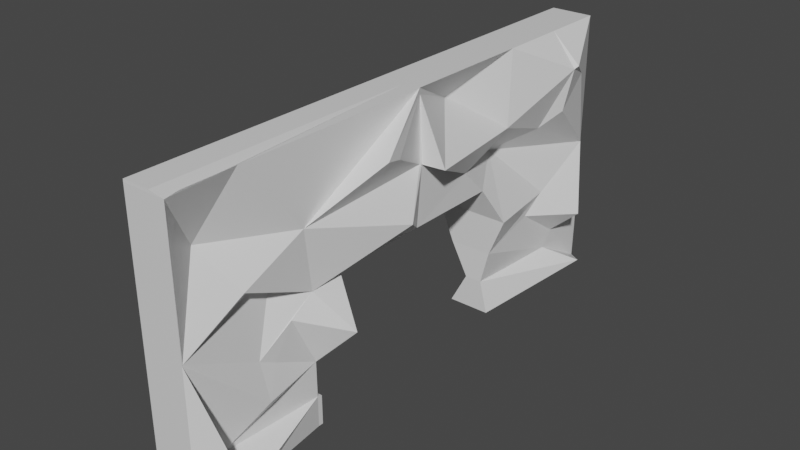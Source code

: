 # Source: future_wall_NO_DOOR_blend.blend  (saved by Blender 2.80.75; exported with 4.5.12 LTS)
import bpy
from mathutils import Matrix  # noqa: F401  (used for matrix-valued properties, if any)

bpy.ops.wm.read_factory_settings(use_empty=True)
scene = bpy.context.scene
scene.name = 'Scene'

# ---- collections
col_collection = bpy.data.collections.new('Collection'); scene.collection.children.link(col_collection)

# ---- materials (node trees are filled in below, after node groups)
mat_material_002 = bpy.data.materials.new('Material.002')
mat_material_002.alpha_threshold = 0.0
mat_material_002.use_transparent_shadow = False
mat_material_002.line_color = (0.0, 0.0, 0.0, 1.0)

# ---- material node trees
mat_material_002.use_nodes = True; mat_material_002.node_tree.nodes.clear()
_N = mat_material_002.node_tree.nodes; _L = mat_material_002.node_tree.links
n0 = _N.new('ShaderNodeOutputMaterial'); n0.name = 'Material Output'; n0.location = (300, 300)
n1 = _N.new('ShaderNodeBsdfPrincipled'); n1.name = 'Principled BSDF'; n1.location = (10, 300)
n1.distribution = 'GGX'
n1.subsurface_method = 'BURLEY'
n1.inputs[2].default_value = 0.4
n1.inputs[3].default_value = 1.45
n1.inputs[27].default_value = (0.0, 0.0, 0.0, 1.0)
n1.inputs[28].default_value = 1.0
_L.new(n1.outputs[0], n0.inputs[0])
n0.is_active_output = True

# ---- world
world_world = bpy.data.worlds.new('World'); scene.world = world_world
world_world.use_nodes = True; world_world.node_tree.nodes.clear()
_N = world_world.node_tree.nodes; _L = world_world.node_tree.links
n0 = _N.new('ShaderNodeOutputWorld'); n0.name = 'World Output'; n0.location = (300, 300)
n1 = _N.new('ShaderNodeBackground'); n1.name = 'Background'; n1.location = (10, 300)
n1.inputs[0].default_value = (0.05088, 0.05088, 0.05088, 1.0)
_L.new(n1.outputs[0], n0.inputs[0])
n0.is_active_output = True
world_world.color = (0.05088, 0.05088, 0.05088)
world_world.use_sun_shadow = False
world_world.sun_shadow_jitter_overblur = 0.0

# ---- meshes
me_cube_002 = bpy.data.meshes.new('Cube.002')
me_cube_002.from_pydata([(1.6, 1.1, 2.0), (1.6, 1.1, -9.51e-06), (1.601, -0.8517, 1.998), (1.6, -0.9, -5.96e-08), (-0.4, -0.9, -5.96e-08), (1.6, 0.1, 2.0), (1.6, 1.1, 1.0), (1.6, -0.9, 1.0), (1.6, 0.1, 1.04), (1.6, 0.09094, 1.04), (1.6, -0.9004, 1.982), (1.907, 0.5685, 1.448), (1.622, 0.5049, 0.4996), (1.6, -0.3974, 0.5032), (1.6, -0.8954, 1.0), (1.6, -0.9, 1.005), (1.6, -0.9, 0.9956), (1.884, -0.439, 1.462), (1.057, -0.7731, 0.2271), (1.646, 0.8678, 0.258), (1.6, -0.3953, 0.01234), (1.6, 0.5047, -7.451e-08), (1.774, 0.1044, 1.497), (1.581, -0.3997, 1.003), (-0.2615, 0.614, 1.195), (1.6, 0.6007, 2.0), (1.6, -0.4111, 2.0), (1.6, -0.6556, 2.0), (1.6, -0.8977, 1.002), (-0.4, -0.7528, 1.537), (3.6, -0.7866, 0.1136), (1.6, -0.3958, 0.2388), (3.6, 0.9771, 0.1217), (1.026, 0.5015, 0.2481), (1.749, 0.1049, 1.482), (1.768, 0.09171, 1.496), (1.608, 0.3496, 1.248), (3.6, -0.1645, 1.734), (3.599, 0.1062, 1.496), (1.762, 0.1011, 1.486), (-0.4, 0.3571, 1.743), (1.76, 0.1037, 1.488), (3.6, -0.05292, 1.242), (3.6, 0.8737, 1.774), (1.6, 0.8714, 2.0), (1.444, -0.6196, 0.724), (1.706, 0.8278, 0.7629), (1.6, -0.2793, 1.04), (1.6, 0.4545, 1.04), (2.776, 0.967, 1.655), (1.635, 0.7859, 1.304), (3.6, 0.9523, 0.5454), (1.637, 0.7309, 0.6324), (2.84, 0.5029, 0.7926), (1.512, -0.5595, 0.6622), (2.215, -0.619, 0.4756), (1.585, -0.4905, 0.8883), (3.6, -0.316, 0.7176), (1.714, 0.9107, 0.3823), (1.605, 1.103, 0.2713), (0.09774, -0.494, 1.2), (1.597, -0.6646, 1.232), (2.854, -0.6804, 0.08243), (1.6, -0.3776, 0.01234), (1.6, -0.378, 0.23), (1.602, 0.1009, 1.957), (3.215, -0.09196, 1.693), (-0.05834, 0.3357, 1.722), (3.477, 0.8568, 1.757), (1.6, 0.8547, 2.0), (2.768, 0.8539, 1.426), (1.71, 0.8147, 0.7526), (1.853, 1.081, 0.9426), (1.625, 1.081, 0.2878), (-1.6, 1.1, 2.0), (-1.6, 1.1, -9.468e-06), (-1.6, -0.9, 2.0), (-1.6, -0.9, -5.96e-08), (0.4, 1.1, 2.0), (0.4, 1.1, -5.96e-08), (0.4, -0.9, 2.0), (0.4, -0.9, -5.96e-08), (-1.6, 0.1, 2.0), (0.4, 0.1, 2.0), (-1.6, 1.1, 1.0), (-1.6, -0.9, 1.0), (0.4, 1.1, 1.0), (-1.6, 0.1, 1.04), (-1.6, 0.09094, 1.04), (-1.6, -0.9004, 1.982), (-1.923, 0.5738, 1.453), (-1.643, 0.505, 0.4958), (-1.6, -0.3974, 0.5032), (-1.6, -0.8954, 1.0), (-1.6, -0.9, 1.005), (-1.6, -0.9, 0.9956), (-1.9, -0.4374, 1.464), (-3.297, -0.6947, 0.2271), (-1.647, 0.8673, 0.2571), (-1.6, -0.3953, 0.01234), (-1.6, 0.5047, -7.451e-08), (-1.775, 0.1043, 1.497), (-1.581, -0.3997, 1.003), (-0.751, 0.6119, 1.2), (-1.6, 0.6008, 2.0), (-1.6, -0.4111, 2.0), (-1.6, -0.6556, 2.0), (-1.6, -0.8977, 1.002), (-1.851, -0.7528, 1.537), (-3.6, -0.7866, 0.1136), (-1.6, -0.3958, 0.2388), (-3.6, 0.9771, 0.1217), (-0.2738, 0.502, 0.2481), (-1.752, 0.1046, 1.482), (-1.768, 0.09171, 1.496), (-1.611, 0.3497, 1.248), (-3.6, -0.1645, 1.734), (-3.599, 0.1062, 1.496), (-1.759, 0.1013, 1.486), (-2.973, 0.3571, 1.743), (-1.758, 0.1037, 1.488), (-3.6, -0.05292, 1.242), (-3.6, 0.8737, 1.774), (-1.6, 0.8714, 2.0), (-1.444, -0.6196, 0.724), (-1.722, 0.8264, 0.7621), (-1.6, -0.2793, 1.04), (-1.6, 0.4545, 1.04), (-2.776, 0.967, 1.655), (-1.635, 0.7859, 1.304), (-3.6, 0.9523, 0.5454), (-1.647, 0.7311, 0.6319), (-2.84, 0.5029, 0.7926), (-1.512, -0.5595, 0.6622), (-2.215, -0.619, 0.4756), (-1.585, -0.4905, 0.8883), (-3.6, -0.316, 0.7176), (-1.718, 0.9092, 0.3812), (-1.605, 1.103, 0.2713), (-2.819, -0.5232, 1.068), (-1.595, -0.6646, 1.231), (-2.854, -0.6804, 0.08243), (-1.6, -0.3776, 0.01234), (-1.6, -0.378, 0.23), (-1.606, 0.1009, 1.957), (-3.217, -0.09198, 1.693), (-0.4413, 0.3357, 1.722), (-3.477, 0.8568, 1.757), (-1.6, 0.8547, 2.0), (-2.768, 0.8539, 1.426), (-1.723, 0.816, 0.7518), (-1.853, 1.081, 0.9426), (-1.625, 1.081, 0.2878)], [], [(7, 15, 94, 85), (8, 34, 39, 42, 9), (6, 0, 43, 49), (32, 19, 12, 33), (16, 95, 77, 81, 4, 3), (26, 27, 29, 17), (9, 42, 23, 47), (53, 48, 127, 132), (12, 53, 132, 91), (8, 36, 34), (3, 30, 18, 55, 16), (5, 40, 11, 25), (11, 24, 6, 50), (72, 71, 52, 51), (14, 45, 56, 23, 60), (14, 28, 15, 7), (17, 37, 5, 26), (16, 14, 7), (28, 29, 10, 15), (16, 55, 54, 45, 14), (19, 32, 1, 59, 73, 58), (31, 13, 18, 30), (17, 35, 66, 37), (65, 67, 40, 5), (23, 17, 61, 60), (24, 36, 8, 48), (69, 68, 43, 44), (27, 2, 10, 29), (14, 61, 17, 29, 28), (20, 31, 62, 3), (1, 32, 33, 21), (36, 24, 11), (35, 39, 41, 22), (34, 36, 11, 38, 41), (66, 35, 22, 65), (42, 39, 35, 17), (41, 38, 22), (40, 67, 38, 11), (41, 39, 34), (23, 42, 17), (68, 11, 50, 70), (44, 43, 0), (23, 56, 57, 47), (24, 46, 6), (48, 53, 12, 52, 71, 46, 24), (49, 70, 50, 6), (51, 52, 12, 19, 58), (54, 55, 18, 13), (57, 56, 45, 54, 13), (73, 59, 6, 72), (60, 61, 14), (3, 62, 31, 30), (63, 64, 31, 20), (37, 66, 65, 5), (22, 38, 67, 65), (43, 68, 70, 49), (25, 11, 68, 69), (58, 73, 72, 51), (6, 46, 71, 72), (82, 105, 106, 76, 80, 83), (15, 10, 80, 76, 89, 94), (3, 4, 81, 77, 99, 142, 63, 20), (87, 88, 121, 118, 113), (86, 84, 74, 78), (84, 128, 122, 74), (1, 21, 100, 75, 79), (74, 123, 148, 104, 82, 83, 78), (111, 112, 91, 98), (79, 75, 138, 84, 86), (95, 16, 7, 85), (105, 96, 108, 106), (88, 126, 102, 121), (9, 88, 87, 8), (8, 87, 127, 48), (87, 113, 115), (77, 95, 134, 97, 109), (82, 104, 90, 119), (90, 129, 84, 103), (151, 130, 131, 150), (93, 139, 102, 135, 124), (93, 85, 94, 107), (96, 105, 82, 116), (95, 85, 93), (107, 94, 89, 108), (95, 93, 124, 133, 134), (98, 137, 152, 138, 75, 111), (110, 109, 97, 92), (96, 116, 145, 114), (144, 82, 119, 146), (102, 139, 140, 96), (103, 127, 87, 115), (148, 123, 122, 147), (106, 108, 89, 76), (93, 107, 108, 96, 140), (99, 77, 141, 110), (75, 100, 112, 111), (115, 90, 103), (114, 101, 120, 118), (113, 120, 117, 90, 115), (145, 144, 101, 114), (121, 96, 114, 118), (120, 101, 117), (119, 90, 117, 146), (120, 113, 118), (102, 96, 121), (147, 149, 129, 90), (123, 74, 122), (102, 126, 136, 135), (103, 84, 125), (127, 103, 125, 150, 131, 91, 132), (128, 84, 129, 149), (130, 137, 98, 91, 131), (133, 92, 97, 134), (136, 92, 133, 124, 135), (152, 151, 84, 138), (139, 93, 140), (77, 109, 110, 141), (142, 99, 110, 143), (116, 82, 144, 145), (101, 144, 146, 117), (122, 128, 149, 147), (104, 148, 147, 90), (137, 130, 151, 152), (84, 151, 150, 125), (6, 59, 1, 79, 86, 78, 0), (27, 26, 5, 25, 69, 44, 0, 78, 83, 80, 10, 2), (64, 63, 142, 143), (13, 31, 64, 143, 110, 92), (57, 13, 92, 136), (47, 57, 136, 126), (47, 126, 88, 9), (112, 33, 12, 91), (100, 21, 33, 112)])
_uv = me_cube_002.uv_layers.new(name='UVMap')
_uv.uv.foreach_set('vector', [0.25, 0.75, 0.2506, 0.75, 0.2506, 0.75, 0.25, 0.75, 0.25, 0.625, 0.3105, 0.625, 0.3109, 0.6254, 0.2802, 0.6566, 0.25, 0.6261, 0.25, 0.5, 0.375, 0.5, 0.3467, 0.5283, 0.3069, 0.5166, 0.1402, 0.5154, 0.1554, 0.5307, 0.187, 0.5626, 0.156, 0.5623, 0.2494, 0.75, 0.2494, 0.75, 0.125, 0.75, 0.375, 0.5, 0.375, 0.5, 0.125, 0.75, 0.375, 0.6889, 0.375, 0.7194, 0.3421, 0.7191, 0.3115, 0.6882, 0.25, 0.6261, 0.2802, 0.6566, 0.25, 0.6873, 0.25, 0.6549, 0.2261, 0.5839, 0.25, 0.5969, 0.25, 0.5969, 0.2261, 0.5839, 0.187, 0.5626, 0.2261, 0.5839, 0.2261, 0.5839, 0.187, 0.5626, 0.25, 0.625, 0.2811, 0.5939, 0.3105, 0.625, 0.125, 0.75, 0.1392, 0.7358, 0.1534, 0.7216, 0.186, 0.7313, 0.2494, 0.75, 0.375, 0.625, 0.3429, 0.5929, 0.3125, 0.5625, 0.375, 0.5624, 0.3125, 0.5625, 0.25, 0.561, 0.25, 0.5, 0.2887, 0.5386, 0.2428, 0.5023, 0.2143, 0.5355, 0.2037, 0.5461, 0.1932, 0.5185, 0.25, 0.7494, 0.2161, 0.7154, 0.2362, 0.6987, 0.25, 0.6873, 0.25, 0.7118, 0.25, 0.7494, 0.2503, 0.7497, 0.2506, 0.75, 0.25, 0.75, 0.3115, 0.6882, 0.3418, 0.6581, 0.375, 0.625, 0.375, 0.6889, 0.2494, 0.75, 0.25, 0.7494, 0.25, 0.75, 0.2503, 0.7497, 0.3421, 0.7191, 0.3728, 0.75, 0.2506, 0.75, 0.2494, 0.75, 0.186, 0.7313, 0.2076, 0.7069, 0.2161, 0.7154, 0.25, 0.7494, 0.1554, 0.5307, 0.1402, 0.5154, 0.125, 0.5, 0.1588, 0.5, 0.1614, 0.505, 0.1723, 0.5253, 0.1565, 0.6871, 0.1879, 0.6872, 0.1534, 0.7216, 0.1392, 0.7358, 0.3115, 0.6882, 0.312, 0.6266, 0.3392, 0.6554, 0.3418, 0.6581, 0.3696, 0.625, 0.3403, 0.5955, 0.3429, 0.5929, 0.375, 0.625, 0.25, 0.6873, 0.3115, 0.6882, 0.2789, 0.7206, 0.25, 0.7118, 0.25, 0.561, 0.2811, 0.5939, 0.25, 0.625, 0.25, 0.5969, 0.375, 0.5307, 0.3446, 0.5304, 0.3467, 0.5283, 0.375, 0.5286, 0.375, 0.7194, 0.375, 0.75, 0.3728, 0.75, 0.3421, 0.7191, 0.25, 0.7494, 0.2789, 0.7206, 0.3115, 0.6882, 0.3421, 0.7191, 0.2503, 0.7497, 0.125, 0.687, 0.1565, 0.6871, 0.1363, 0.7362, 0.125, 0.75, 0.125, 0.5, 0.1402, 0.5154, 0.156, 0.5623, 0.125, 0.5619, 0.2811, 0.5939, 0.25, 0.561, 0.3125, 0.5625, 0.312, 0.6266, 0.3109, 0.6254, 0.3113, 0.625, 0.312, 0.625, 0.3105, 0.625, 0.2811, 0.5939, 0.3125, 0.5625, 0.312, 0.6242, 0.3113, 0.625, 0.3392, 0.6554, 0.312, 0.6266, 0.312, 0.625, 0.3696, 0.625, 0.2802, 0.6566, 0.3109, 0.6254, 0.312, 0.6266, 0.3115, 0.6882, 0.3113, 0.625, 0.312, 0.6242, 0.312, 0.625, 0.3429, 0.5929, 0.3403, 0.5955, 0.312, 0.6242, 0.3125, 0.5625, 0.3113, 0.625, 0.3109, 0.6254, 0.3105, 0.625, 0.25, 0.6873, 0.2802, 0.6566, 0.3115, 0.6882, 0.3446, 0.5304, 0.3125, 0.5625, 0.2887, 0.5386, 0.3057, 0.518, 0.375, 0.5286, 0.3467, 0.5283, 0.375, 0.5, 0.25, 0.6873, 0.2362, 0.6987, 0.2147, 0.6732, 0.25, 0.6549, 0.25, 0.561, 0.2158, 0.534, 0.25, 0.5, 0.25, 0.5969, 0.2261, 0.5839, 0.187, 0.5626, 0.2037, 0.5461, 0.2143, 0.5355, 0.2158, 0.534, 0.25, 0.561, 0.3069, 0.5166, 0.3057, 0.518, 0.2887, 0.5386, 0.25, 0.5, 0.1932, 0.5185, 0.2037, 0.5461, 0.187, 0.5626, 0.1554, 0.5307, 0.1723, 0.5253, 0.2076, 0.7069, 0.186, 0.7313, 0.1534, 0.7216, 0.1879, 0.6872, 0.2147, 0.6732, 0.2362, 0.6987, 0.2161, 0.7154, 0.2076, 0.7069, 0.1879, 0.6872, 0.1614, 0.505, 0.1588, 0.5, 0.25, 0.5, 0.2428, 0.5023, 0.25, 0.7118, 0.2789, 0.7206, 0.25, 0.7494, 0.125, 0.75, 0.1363, 0.7362, 0.1565, 0.6871, 0.1392, 0.7358, 0.125, 0.6846, 0.1552, 0.6846, 0.1565, 0.6871, 0.125, 0.687, 0.3418, 0.6581, 0.3392, 0.6554, 0.3696, 0.625, 0.375, 0.625, 0.312, 0.625, 0.312, 0.6242, 0.3403, 0.5955, 0.3696, 0.625, 0.3467, 0.5283, 0.3446, 0.5304, 0.3057, 0.518, 0.3069, 0.5166, 0.375, 0.5624, 0.3125, 0.5625, 0.3446, 0.5304, 0.375, 0.5307, 0.1723, 0.5253, 0.1614, 0.505, 0.2428, 0.5023, 0.1932, 0.5185, 0.25, 0.5, 0.2158, 0.534, 0.2143, 0.5355, 0.2428, 0.5023, 0.375, 0.125, 0.375, 0.1889, 0.375, 0.2194, 0.375, 0.25, 0.625, 0.25, 0.625, 0.125, 0.2506, 0.75, 0.0, 0.0, 0.625, 0.25, 0.375, 0.75, 0.3728, 0.75, 0.2506, 0.75, 0.125, 0.75, 0.375, 0.5, 0.375, 0.5, 0.125, 0.75, 0.125, 0.687, 0.125, 0.6846, 0.125, 0.6846, 0.125, 0.687, 0.25, 0.625, 0.25, 0.6261, 0.2802, 0.6566, 0.3109, 0.6254, 0.3105, 0.625, 0.75, 0.5, 0.75, 0.75, 0.875, 0.75, 0.875, 0.5, 0.25, 0.5, 0.3069, 0.5166, 0.3467, 0.5283, 0.375, 0.5, 0.0, 0.0, 0.125, 0.5619, 0.125, 0.5619, 0.625, 0.75, 0.0, 0.0, 0.375, 0.0, 0.375, 0.02857, 0.375, 0.03066, 0.375, 0.0624, 0.375, 0.125, 0.625, 0.125, 0.625, 0.0, 0.1402, 0.5154, 0.156, 0.5623, 0.187, 0.5626, 0.1554, 0.5307, 0.625, 0.5, 0.625, 0.75, 0.6588, 0.75, 0.75, 0.75, 0.75, 0.5, 0.2494, 0.75, 0.2494, 0.75, 0.25, 0.75, 0.25, 0.75, 0.375, 0.6889, 0.3115, 0.6882, 0.3421, 0.7191, 0.375, 0.7194, 0.25, 0.6261, 0.25, 0.6549, 0.25, 0.6873, 0.2802, 0.6566, 0.25, 0.6261, 0.25, 0.6261, 0.25, 0.625, 0.25, 0.625, 0.25, 0.625, 0.25, 0.625, 0.25, 0.5969, 0.25, 0.5969, 0.25, 0.625, 0.3105, 0.625, 0.2811, 0.5939, 0.125, 0.75, 0.2494, 0.75, 0.186, 0.7313, 0.1534, 0.7216, 0.1392, 0.7358, 0.375, 0.625, 0.375, 0.5624, 0.3125, 0.5625, 0.3429, 0.5929, 0.3125, 0.5625, 0.2887, 0.5386, 0.25, 0.5, 0.25, 0.561, 0.2428, 0.5023, 0.1932, 0.5185, 0.2037, 0.5461, 0.2143, 0.5355, 0.25, 0.7494, 0.25, 0.7118, 0.25, 0.6873, 0.2362, 0.6987, 0.2161, 0.7154, 0.25, 0.7494, 0.25, 0.75, 0.2506, 0.75, 0.2503, 0.7497, 0.3115, 0.6882, 0.375, 0.6889, 0.375, 0.625, 0.3418, 0.6581, 0.2494, 0.75, 0.25, 0.75, 0.25, 0.7494, 0.2503, 0.7497, 0.2506, 0.75, 0.3728, 0.75, 0.3421, 0.7191, 0.2494, 0.75, 0.25, 0.7494, 0.2161, 0.7154, 0.2076, 0.7069, 0.186, 0.7313, 0.1554, 0.5307, 0.1723, 0.5253, 0.1614, 0.505, 0.1588, 0.5, 0.125, 0.5, 0.1402, 0.5154, 0.1565, 0.6871, 0.1392, 0.7358, 0.1534, 0.7216, 0.1879, 0.6872, 0.3115, 0.6882, 0.3418, 0.6581, 0.3392, 0.6554, 0.312, 0.6266, 0.3696, 0.625, 0.375, 0.625, 0.3429, 0.5929, 0.3403, 0.5955, 0.25, 0.6873, 0.25, 0.7118, 0.2789, 0.7206, 0.3115, 0.6882, 0.25, 0.561, 0.25, 0.5969, 0.25, 0.625, 0.2811, 0.5939, 0.375, 0.5307, 0.375, 0.5286, 0.3467, 0.5283, 0.3446, 0.5304, 0.375, 0.7194, 0.3421, 0.7191, 0.3728, 0.75, 0.375, 0.75, 0.25, 0.7494, 0.2503, 0.7497, 0.3421, 0.7191, 0.3115, 0.6882, 0.2789, 0.7206, 0.125, 0.687, 0.125, 0.75, 0.1363, 0.7362, 0.1565, 0.6871, 0.125, 0.5, 0.125, 0.5619, 0.156, 0.5623, 0.1402, 0.5154, 0.2811, 0.5939, 0.3125, 0.5625, 0.25, 0.561, 0.312, 0.6266, 0.312, 0.625, 0.3113, 0.625, 0.3109, 0.6254, 0.3105, 0.625, 0.3113, 0.625, 0.312, 0.6242, 0.3125, 0.5625, 0.2811, 0.5939, 0.3392, 0.6554, 0.3696, 0.625, 0.312, 0.625, 0.312, 0.6266, 0.2802, 0.6566, 0.3115, 0.6882, 0.312, 0.6266, 0.3109, 0.6254, 0.3113, 0.625, 0.312, 0.625, 0.312, 0.6242, 0.3429, 0.5929, 0.3125, 0.5625, 0.312, 0.6242, 0.3403, 0.5955, 0.3113, 0.625, 0.3105, 0.625, 0.3109, 0.6254, 0.25, 0.6873, 0.3115, 0.6882, 0.2802, 0.6566, 0.3446, 0.5304, 0.3057, 0.518, 0.2887, 0.5386, 0.3125, 0.5625, 0.375, 0.5286, 0.375, 0.5, 0.3467, 0.5283, 0.25, 0.6873, 0.25, 0.6549, 0.2147, 0.6732, 0.2362, 0.6987, 0.25, 0.561, 0.25, 0.5, 0.2158, 0.534, 0.25, 0.5969, 0.25, 0.561, 0.2158, 0.534, 0.2143, 0.5355, 0.2037, 0.5461, 0.187, 0.5626, 0.2261, 0.5839, 0.3069, 0.5166, 0.25, 0.5, 0.2887, 0.5386, 0.3057, 0.518, 0.1932, 0.5185, 0.1723, 0.5253, 0.1554, 0.5307, 0.187, 0.5626, 0.2037, 0.5461, 0.2076, 0.7069, 0.1879, 0.6872, 0.1534, 0.7216, 0.186, 0.7313, 0.2147, 0.6732, 0.1879, 0.6872, 0.2076, 0.7069, 0.2161, 0.7154, 0.2362, 0.6987, 0.1614, 0.505, 0.2428, 0.5023, 0.25, 0.5, 0.1588, 0.5, 0.25, 0.7118, 0.25, 0.7494, 0.2789, 0.7206, 0.125, 0.75, 0.1392, 0.7358, 0.1565, 0.6871, 0.1363, 0.7362, 0.125, 0.6846, 0.125, 0.687, 0.1565, 0.6871, 0.1552, 0.6846, 0.3418, 0.6581, 0.375, 0.625, 0.3696, 0.625, 0.3392, 0.6554, 0.312, 0.625, 0.3696, 0.625, 0.3403, 0.5955, 0.312, 0.6242, 0.3467, 0.5283, 0.3069, 0.5166, 0.3057, 0.518, 0.3446, 0.5304, 0.375, 0.5624, 0.375, 0.5307, 0.3446, 0.5304, 0.3125, 0.5625, 0.1723, 0.5253, 0.1932, 0.5185, 0.2428, 0.5023, 0.1614, 0.505, 0.25, 0.5, 0.2428, 0.5023, 0.2143, 0.5355, 0.2158, 0.534, 0.0, 0.0, 0.0, 0.0, 0.0, 0.0, 0.0, 0.0, 0.0, 0.0, 0.0, 0.0, 0.0, 0.0, 0.0, 0.0, 0.0, 0.0, 0.0, 0.0, 0.0, 0.0, 0.0, 0.0, 0.0, 0.0, 0.0, 0.0, 0.0, 0.0, 0.0, 0.0, 0.0, 0.0, 0.0, 0.0, 0.0, 0.0, 0.1552, 0.6846, 0.125, 0.6846, 0.125, 0.6846, 0.1552, 0.6846, 0.1879, 0.6872, 0.1565, 0.6871, 0.1552, 0.6846, 0.1552, 0.6846, 0.1565, 0.6871, 0.1879, 0.6872, 0.2147, 0.6732, 0.1879, 0.6872, 0.1879, 0.6872, 0.2147, 0.6732, 0.25, 0.6549, 0.2147, 0.6732, 0.2147, 0.6732, 0.25, 0.6549, 0.25, 0.6549, 0.25, 0.6549, 0.25, 0.6261, 0.25, 0.6261, 0.156, 0.5623, 0.156, 0.5623, 0.187, 0.5626, 0.187, 0.5626, 0.125, 0.5619, 0.125, 0.5619, 0.156, 0.5623, 0.156, 0.5623])
me_cube_002.materials.append(mat_material_002)
me_cube_002.use_remesh_preserve_volume = False
me_cube_002.use_remesh_preserve_attributes = False
me_cube_002.use_mirror_vertex_groups = False
me_cube_002.update()

# ---- objects
ob_cube_002 = bpy.data.objects.new('Cube.002', me_cube_002)

# ---- transforms, parenting, visibility, modifiers, constraints
ob_cube_002.location = (0.0, 0.0, 0.0)
ob_cube_002.scale = (0.5, 10.0, 5.0)
ob_cube_002.lock_rotations_4d = False
ob_cube_002.lock_scale = (True, True, True)
ob_cube_002.empty_display_type = 'ARROWS'
ob_cube_002.lineart.crease_threshold = 0.0

# ---- collection membership
col_collection.objects.link(ob_cube_002)

# ---- scene / render settings (as saved in the file)
scene.frame_start = 1; scene.frame_end = 250; scene.frame_set(66)
scene.render.engine = 'BLENDER_EEVEE_NEXT'
scene.cycles.use_denoising = False
scene.cycles.samples = 128
scene.cycles.sampling_pattern = 'TABULATED_SOBOL'
scene.cycles.use_adaptive_sampling = False
scene.cycles.use_light_tree = False
scene.view_settings.view_transform = 'Filmic'
bpy.context.view_layer.update()

# ---- added for rendering (the .blend has no active camera and no usable light): camera, sun
cam_auto = bpy.data.cameras.new('AutoCamera')
cam_auto.lens = 50.0
cam_auto.sensor_width = 36.0
cam_auto.clip_end = 1000.0
ob_auto_camera = bpy.data.objects.new('AutoCamera', cam_auto)
scene.collection.objects.link(ob_auto_camera)
ob_auto_camera.location = (20.9815, -24.166, 21.7857)
ob_auto_camera.rotation_euler = (1.09748, -7.21219e-08, 0.694738)
scene.camera = ob_auto_camera
light_auto_sun = bpy.data.lights.new('AutoSun', 'SUN')
light_auto_sun.energy = 3.0
light_auto_sun.angle = 0.0523599
ob_auto_sun = bpy.data.objects.new('AutoSun', light_auto_sun)
scene.collection.objects.link(ob_auto_sun)
ob_auto_sun.rotation_euler = (0.872665, 0.174533, 0.523599)
bpy.context.view_layer.update()
